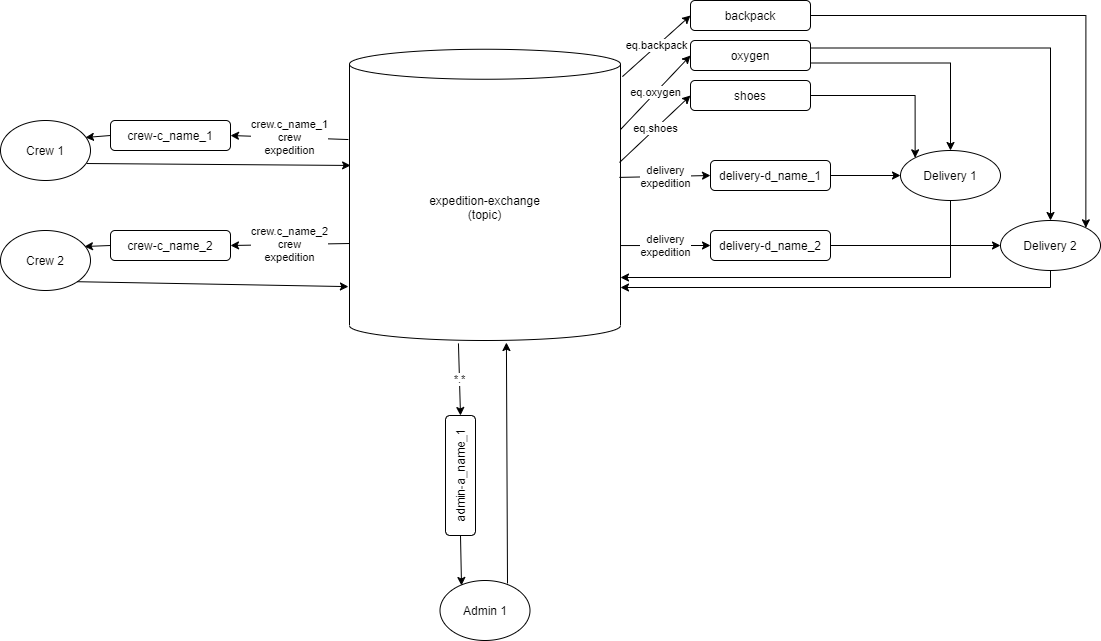

The diagram above was exported from draw.io. Its source (the exported page's mxGraphModel, read from the mxfile embedded in the PNG):
<mxGraphModel dx="2249" dy="794" grid="1" gridSize="10" guides="1" tooltips="1" connect="1" arrows="1" fold="1" page="1" pageScale="1" pageWidth="827" pageHeight="1169" math="0" shadow="0">
  <root>
    <mxCell id="0" />
    <mxCell id="1" parent="0" />
    <mxCell id="XhRNyTrMFJC2yUe1HAKJ-61" style="edgeStyle=orthogonalEdgeStyle;rounded=0;orthogonalLoop=1;jettySize=auto;html=1;exitX=1;exitY=0.5;exitDx=0;exitDy=0;entryX=1;entryY=0;entryDx=0;entryDy=0;" parent="1" source="mI4NJcYQqPY2iMSephaq-2" target="mI4NJcYQqPY2iMSephaq-10" edge="1">
      <mxGeometry relative="1" as="geometry" />
    </mxCell>
    <mxCell id="mI4NJcYQqPY2iMSephaq-2" value="backpack" style="rounded=1;whiteSpace=wrap;html=1;" parent="1" vertex="1">
      <mxGeometry x="640" y="40" width="120" height="30" as="geometry" />
    </mxCell>
    <mxCell id="mI4NJcYQqPY2iMSephaq-3" value="Crew 1" style="ellipse;whiteSpace=wrap;html=1;" parent="1" vertex="1">
      <mxGeometry x="-50" y="160" width="90" height="60" as="geometry" />
    </mxCell>
    <mxCell id="XhRNyTrMFJC2yUe1HAKJ-58" style="edgeStyle=orthogonalEdgeStyle;rounded=0;orthogonalLoop=1;jettySize=auto;html=1;exitX=1;exitY=0.75;exitDx=0;exitDy=0;entryX=0.5;entryY=0;entryDx=0;entryDy=0;" parent="1" source="mI4NJcYQqPY2iMSephaq-5" target="mI4NJcYQqPY2iMSephaq-9" edge="1">
      <mxGeometry relative="1" as="geometry" />
    </mxCell>
    <mxCell id="XhRNyTrMFJC2yUe1HAKJ-60" style="edgeStyle=orthogonalEdgeStyle;rounded=0;orthogonalLoop=1;jettySize=auto;html=1;exitX=1;exitY=0.25;exitDx=0;exitDy=0;" parent="1" source="mI4NJcYQqPY2iMSephaq-5" target="mI4NJcYQqPY2iMSephaq-10" edge="1">
      <mxGeometry relative="1" as="geometry" />
    </mxCell>
    <mxCell id="mI4NJcYQqPY2iMSephaq-5" value="oxygen" style="rounded=1;whiteSpace=wrap;html=1;" parent="1" vertex="1">
      <mxGeometry x="640" y="80" width="120" height="30" as="geometry" />
    </mxCell>
    <mxCell id="XhRNyTrMFJC2yUe1HAKJ-59" style="edgeStyle=orthogonalEdgeStyle;rounded=0;orthogonalLoop=1;jettySize=auto;html=1;exitX=1;exitY=0.5;exitDx=0;exitDy=0;entryX=0;entryY=0;entryDx=0;entryDy=0;" parent="1" source="mI4NJcYQqPY2iMSephaq-6" target="mI4NJcYQqPY2iMSephaq-9" edge="1">
      <mxGeometry relative="1" as="geometry">
        <Array as="points">
          <mxPoint x="865" y="135" />
        </Array>
      </mxGeometry>
    </mxCell>
    <mxCell id="mI4NJcYQqPY2iMSephaq-6" value="shoes" style="rounded=1;whiteSpace=wrap;html=1;" parent="1" vertex="1">
      <mxGeometry x="640" y="120" width="120" height="30" as="geometry" />
    </mxCell>
    <mxCell id="mI4NJcYQqPY2iMSephaq-7" value="crew-c_name_1" style="rounded=1;whiteSpace=wrap;html=1;rotation=0;" parent="1" vertex="1">
      <mxGeometry x="60" y="160" width="120" height="30" as="geometry" />
    </mxCell>
    <mxCell id="_8Nj0dIAuXwt_6wxSqlV-5" style="edgeStyle=orthogonalEdgeStyle;rounded=0;orthogonalLoop=1;jettySize=auto;html=1;exitX=0.5;exitY=1;exitDx=0;exitDy=0;" parent="1" source="mI4NJcYQqPY2iMSephaq-9" edge="1">
      <mxGeometry relative="1" as="geometry">
        <mxPoint x="570" y="317" as="targetPoint" />
        <Array as="points">
          <mxPoint x="900" y="317" />
        </Array>
      </mxGeometry>
    </mxCell>
    <mxCell id="mI4NJcYQqPY2iMSephaq-9" value="Delivery 1" style="ellipse;whiteSpace=wrap;html=1;" parent="1" vertex="1">
      <mxGeometry x="850" y="190" width="100" height="50" as="geometry" />
    </mxCell>
    <mxCell id="_8Nj0dIAuXwt_6wxSqlV-6" style="edgeStyle=orthogonalEdgeStyle;rounded=0;orthogonalLoop=1;jettySize=auto;html=1;exitX=0.5;exitY=1;exitDx=0;exitDy=0;" parent="1" source="mI4NJcYQqPY2iMSephaq-10" edge="1">
      <mxGeometry relative="1" as="geometry">
        <mxPoint x="570" y="327" as="targetPoint" />
        <Array as="points">
          <mxPoint x="1000" y="327" />
        </Array>
      </mxGeometry>
    </mxCell>
    <mxCell id="mI4NJcYQqPY2iMSephaq-10" value="Delivery 2" style="ellipse;whiteSpace=wrap;html=1;" parent="1" vertex="1">
      <mxGeometry x="950" y="260" width="100" height="50" as="geometry" />
    </mxCell>
    <mxCell id="mI4NJcYQqPY2iMSephaq-23" value="Crew 2" style="ellipse;whiteSpace=wrap;html=1;" parent="1" vertex="1">
      <mxGeometry x="-50" y="270" width="90" height="60" as="geometry" />
    </mxCell>
    <mxCell id="mI4NJcYQqPY2iMSephaq-26" value="expedition-exchange&lt;br&gt;(topic)" style="shape=cylinder3;whiteSpace=wrap;html=1;boundedLbl=1;backgroundOutline=1;size=15;" parent="1" vertex="1">
      <mxGeometry x="299" y="88.75" width="271" height="291.25" as="geometry" />
    </mxCell>
    <mxCell id="mI4NJcYQqPY2iMSephaq-28" value="delivery-d_name_2" style="rounded=1;whiteSpace=wrap;html=1;rotation=0;" parent="1" vertex="1">
      <mxGeometry x="660" y="270" width="120" height="30" as="geometry" />
    </mxCell>
    <mxCell id="mI4NJcYQqPY2iMSephaq-29" value="delivery-d_name_1" style="rounded=1;whiteSpace=wrap;html=1;rotation=0;" parent="1" vertex="1">
      <mxGeometry x="660" y="200" width="120" height="30" as="geometry" />
    </mxCell>
    <mxCell id="mI4NJcYQqPY2iMSephaq-30" style="edgeStyle=orthogonalEdgeStyle;rounded=0;orthogonalLoop=1;jettySize=auto;html=1;exitX=0.5;exitY=0;exitDx=0;exitDy=0;" parent="1" edge="1">
      <mxGeometry relative="1" as="geometry">
        <mxPoint x="720" y="650" as="sourcePoint" />
        <mxPoint x="720" y="650" as="targetPoint" />
      </mxGeometry>
    </mxCell>
    <mxCell id="mI4NJcYQqPY2iMSephaq-31" value="Admin 1" style="ellipse;whiteSpace=wrap;html=1;" parent="1" vertex="1">
      <mxGeometry x="389.5" y="620" width="90" height="60" as="geometry" />
    </mxCell>
    <mxCell id="U6Mdrp4nvlB2M9ignmJC-2" value="admin-a_name_1" style="rounded=1;whiteSpace=wrap;html=1;rotation=-90;" parent="1" vertex="1">
      <mxGeometry x="350" y="500" width="120" height="30" as="geometry" />
    </mxCell>
    <mxCell id="XhRNyTrMFJC2yUe1HAKJ-1" style="edgeStyle=orthogonalEdgeStyle;rounded=0;orthogonalLoop=1;jettySize=auto;html=1;exitX=0.5;exitY=1;exitDx=0;exitDy=0;" parent="1" source="mI4NJcYQqPY2iMSephaq-9" target="mI4NJcYQqPY2iMSephaq-9" edge="1">
      <mxGeometry relative="1" as="geometry" />
    </mxCell>
    <mxCell id="mI4NJcYQqPY2iMSephaq-27" value="crew-c_name_2" style="rounded=1;whiteSpace=wrap;html=1;rotation=0;" parent="1" vertex="1">
      <mxGeometry x="60" y="270" width="120" height="30" as="geometry" />
    </mxCell>
    <mxCell id="XhRNyTrMFJC2yUe1HAKJ-10" value="" style="endArrow=classic;html=1;exitX=0;exitY=0.5;exitDx=0;exitDy=0;entryX=0.944;entryY=0.283;entryDx=0;entryDy=0;entryPerimeter=0;" parent="1" source="mI4NJcYQqPY2iMSephaq-7" target="mI4NJcYQqPY2iMSephaq-3" edge="1">
      <mxGeometry width="50" height="50" relative="1" as="geometry">
        <mxPoint x="10" y="90" as="sourcePoint" />
        <mxPoint x="50" y="107" as="targetPoint" />
      </mxGeometry>
    </mxCell>
    <mxCell id="XhRNyTrMFJC2yUe1HAKJ-11" value="" style="endArrow=classic;html=1;entryX=0.933;entryY=0.267;entryDx=0;entryDy=0;exitX=0;exitY=0.5;exitDx=0;exitDy=0;entryPerimeter=0;" parent="1" source="mI4NJcYQqPY2iMSephaq-27" target="mI4NJcYQqPY2iMSephaq-23" edge="1">
      <mxGeometry width="50" height="50" relative="1" as="geometry">
        <mxPoint x="170" y="390" as="sourcePoint" />
        <mxPoint x="220" y="340" as="targetPoint" />
      </mxGeometry>
    </mxCell>
    <mxCell id="XhRNyTrMFJC2yUe1HAKJ-16" value="crew.c_name_1&lt;br&gt;crew&lt;br&gt;expedition" style="endArrow=classic;html=1;entryX=1;entryY=0.5;entryDx=0;entryDy=0;exitX=-0.004;exitY=0.31;exitDx=0;exitDy=0;exitPerimeter=0;" parent="1" source="mI4NJcYQqPY2iMSephaq-26" target="mI4NJcYQqPY2iMSephaq-7" edge="1">
      <mxGeometry width="50" height="50" relative="1" as="geometry">
        <mxPoint x="20" y="430" as="sourcePoint" />
        <mxPoint x="70" y="380" as="targetPoint" />
      </mxGeometry>
    </mxCell>
    <mxCell id="XhRNyTrMFJC2yUe1HAKJ-17" value="crew.c_name_2&lt;br style=&quot;color: rgb(0 , 0 , 0) ; font-family: &amp;#34;helvetica&amp;#34; ; font-size: 11px ; font-style: normal ; font-weight: 400 ; letter-spacing: normal ; text-align: center ; text-indent: 0px ; text-transform: none ; word-spacing: 0px&quot;&gt;&lt;span style=&quot;color: rgb(0 , 0 , 0) ; font-family: &amp;#34;helvetica&amp;#34; ; font-size: 11px ; font-style: normal ; font-weight: 400 ; letter-spacing: normal ; text-align: center ; text-indent: 0px ; text-transform: none ; word-spacing: 0px ; background-color: rgb(255 , 255 , 255) ; display: inline ; float: none&quot;&gt;&lt;span style=&quot;font-family: &amp;#34;helvetica&amp;#34;&quot;&gt;crew&lt;/span&gt;&lt;br&gt;expedition&lt;/span&gt;" style="endArrow=classic;html=1;entryX=1;entryY=0.5;entryDx=0;entryDy=0;exitX=0;exitY=0.667;exitDx=0;exitDy=0;exitPerimeter=0;" parent="1" edge="1" target="mI4NJcYQqPY2iMSephaq-27" source="mI4NJcYQqPY2iMSephaq-26">
      <mxGeometry width="50" height="50" relative="1" as="geometry">
        <mxPoint x="299" y="174.38" as="sourcePoint" />
        <mxPoint x="210" y="175.63" as="targetPoint" />
      </mxGeometry>
    </mxCell>
    <mxCell id="XhRNyTrMFJC2yUe1HAKJ-20" value="" style="endArrow=classic;html=1;entryX=0.004;entryY=0.399;entryDx=0;entryDy=0;entryPerimeter=0;exitX=0.956;exitY=0.717;exitDx=0;exitDy=0;exitPerimeter=0;" parent="1" source="mI4NJcYQqPY2iMSephaq-3" target="mI4NJcYQqPY2iMSephaq-26" edge="1">
      <mxGeometry width="50" height="50" relative="1" as="geometry">
        <mxPoint x="-110" y="160" as="sourcePoint" />
        <mxPoint x="-60" y="110" as="targetPoint" />
      </mxGeometry>
    </mxCell>
    <mxCell id="XhRNyTrMFJC2yUe1HAKJ-21" value="" style="endArrow=classic;html=1;exitX=1;exitY=1;exitDx=0;exitDy=0;entryX=-0.004;entryY=0.815;entryDx=0;entryDy=0;entryPerimeter=0;" parent="1" edge="1" target="mI4NJcYQqPY2iMSephaq-26" source="mI4NJcYQqPY2iMSephaq-23">
      <mxGeometry width="50" height="50" relative="1" as="geometry">
        <mxPoint x="28.04999999999996" y="325.04999999999995" as="sourcePoint" />
        <mxPoint x="299" y="318" as="targetPoint" />
      </mxGeometry>
    </mxCell>
    <mxCell id="XhRNyTrMFJC2yUe1HAKJ-24" value="*.*" style="endArrow=classic;html=1;exitX=0.402;exitY=1.01;exitDx=0;exitDy=0;exitPerimeter=0;entryX=1;entryY=0.5;entryDx=0;entryDy=0;" parent="1" edge="1" target="U6Mdrp4nvlB2M9ignmJC-2" source="mI4NJcYQqPY2iMSephaq-26">
      <mxGeometry width="50" height="50" relative="1" as="geometry">
        <mxPoint x="323.84799999999996" y="375.0487499999999" as="sourcePoint" />
        <mxPoint x="321" y="475" as="targetPoint" />
      </mxGeometry>
    </mxCell>
    <mxCell id="XhRNyTrMFJC2yUe1HAKJ-25" value="" style="endArrow=classic;html=1;entryX=0.239;entryY=0.083;entryDx=0;entryDy=0;exitX=0;exitY=0.5;exitDx=0;exitDy=0;entryPerimeter=0;" parent="1" source="U6Mdrp4nvlB2M9ignmJC-2" target="mI4NJcYQqPY2iMSephaq-31" edge="1">
      <mxGeometry width="50" height="50" relative="1" as="geometry">
        <mxPoint x="200" y="660" as="sourcePoint" />
        <mxPoint x="250" y="610" as="targetPoint" />
      </mxGeometry>
    </mxCell>
    <mxCell id="XhRNyTrMFJC2yUe1HAKJ-26" value="" style="endArrow=classic;html=1;entryX=0.579;entryY=1.007;entryDx=0;entryDy=0;entryPerimeter=0;exitX=0.75;exitY=0.05;exitDx=0;exitDy=0;exitPerimeter=0;" parent="1" source="mI4NJcYQqPY2iMSephaq-31" target="mI4NJcYQqPY2iMSephaq-26" edge="1">
      <mxGeometry width="50" height="50" relative="1" as="geometry">
        <mxPoint x="380" y="620" as="sourcePoint" />
        <mxPoint x="430" y="570" as="targetPoint" />
      </mxGeometry>
    </mxCell>
    <mxCell id="XhRNyTrMFJC2yUe1HAKJ-37" value="eq.backpack" style="endArrow=classic;html=1;entryX=0;entryY=0.5;entryDx=0;entryDy=0;exitX=1.007;exitY=0.094;exitDx=0;exitDy=0;exitPerimeter=0;" parent="1" source="mI4NJcYQqPY2iMSephaq-26" target="mI4NJcYQqPY2iMSephaq-2" edge="1">
      <mxGeometry width="50" height="50" relative="1" as="geometry">
        <mxPoint x="660" y="480" as="sourcePoint" />
        <mxPoint x="710" y="430" as="targetPoint" />
      </mxGeometry>
    </mxCell>
    <mxCell id="XhRNyTrMFJC2yUe1HAKJ-38" value="eq.oxygen" style="endArrow=classic;html=1;entryX=0;entryY=0.5;entryDx=0;entryDy=0;exitX=1;exitY=0;exitDx=0;exitDy=80.3125;exitPerimeter=0;" parent="1" source="mI4NJcYQqPY2iMSephaq-26" target="mI4NJcYQqPY2iMSephaq-5" edge="1">
      <mxGeometry width="50" height="50" relative="1" as="geometry">
        <mxPoint x="572" y="160" as="sourcePoint" />
        <mxPoint x="630" y="138.87" as="targetPoint" />
        <Array as="points" />
      </mxGeometry>
    </mxCell>
    <mxCell id="XhRNyTrMFJC2yUe1HAKJ-39" value="eq.shoes" style="endArrow=classic;html=1;entryX=0;entryY=0.5;entryDx=0;entryDy=0;" parent="1" target="mI4NJcYQqPY2iMSephaq-6" edge="1">
      <mxGeometry width="50" height="50" relative="1" as="geometry">
        <mxPoint x="569" y="202" as="sourcePoint" />
        <mxPoint x="630" y="178" as="targetPoint" />
      </mxGeometry>
    </mxCell>
    <mxCell id="XhRNyTrMFJC2yUe1HAKJ-44" value="delivery&lt;br&gt;expedition" style="endArrow=classic;html=1;entryX=0;entryY=0.5;entryDx=0;entryDy=0;exitX=0.996;exitY=0.44;exitDx=0;exitDy=0;exitPerimeter=0;" parent="1" source="mI4NJcYQqPY2iMSephaq-26" target="mI4NJcYQqPY2iMSephaq-29" edge="1">
      <mxGeometry width="50" height="50" relative="1" as="geometry">
        <mxPoint x="720" y="490" as="sourcePoint" />
        <mxPoint x="770" y="440" as="targetPoint" />
      </mxGeometry>
    </mxCell>
    <mxCell id="XhRNyTrMFJC2yUe1HAKJ-45" value="&lt;span style=&quot;color: rgb(0 , 0 , 0) ; font-family: &amp;#34;helvetica&amp;#34; ; font-size: 11px ; font-style: normal ; font-weight: 400 ; letter-spacing: normal ; text-align: center ; text-indent: 0px ; text-transform: none ; word-spacing: 0px ; background-color: rgb(255 , 255 , 255) ; display: inline ; float: none&quot;&gt;delivery&lt;/span&gt;&lt;br style=&quot;color: rgb(0 , 0 , 0) ; font-family: &amp;#34;helvetica&amp;#34; ; font-size: 11px ; font-style: normal ; font-weight: 400 ; letter-spacing: normal ; text-align: center ; text-indent: 0px ; text-transform: none ; word-spacing: 0px&quot;&gt;&lt;span style=&quot;color: rgb(0 , 0 , 0) ; font-family: &amp;#34;helvetica&amp;#34; ; font-size: 11px ; font-style: normal ; font-weight: 400 ; letter-spacing: normal ; text-align: center ; text-indent: 0px ; text-transform: none ; word-spacing: 0px ; background-color: rgb(255 , 255 , 255) ; display: inline ; float: none&quot;&gt;expedition&lt;/span&gt;" style="endArrow=classic;html=1;entryX=0;entryY=0.5;entryDx=0;entryDy=0;exitX=1;exitY=0.674;exitDx=0;exitDy=0;exitPerimeter=0;" parent="1" target="mI4NJcYQqPY2iMSephaq-28" edge="1" source="mI4NJcYQqPY2iMSephaq-26">
      <mxGeometry width="50" height="50" relative="1" as="geometry">
        <mxPoint x="570" y="244" as="sourcePoint" />
        <mxPoint x="630" y="264.5" as="targetPoint" />
        <Array as="points" />
      </mxGeometry>
    </mxCell>
    <mxCell id="XhRNyTrMFJC2yUe1HAKJ-50" value="" style="endArrow=classic;html=1;entryX=0;entryY=0.5;entryDx=0;entryDy=0;exitX=1;exitY=0.5;exitDx=0;exitDy=0;" parent="1" source="mI4NJcYQqPY2iMSephaq-29" target="mI4NJcYQqPY2iMSephaq-9" edge="1">
      <mxGeometry width="50" height="50" relative="1" as="geometry">
        <mxPoint x="750" y="224.55500000000006" as="sourcePoint" />
        <mxPoint x="810" y="224.5" as="targetPoint" />
      </mxGeometry>
    </mxCell>
    <mxCell id="XhRNyTrMFJC2yUe1HAKJ-51" value="" style="endArrow=classic;html=1;entryX=0;entryY=0.5;entryDx=0;entryDy=0;exitX=1;exitY=0.5;exitDx=0;exitDy=0;" parent="1" source="mI4NJcYQqPY2iMSephaq-28" target="mI4NJcYQqPY2iMSephaq-10" edge="1">
      <mxGeometry width="50" height="50" relative="1" as="geometry">
        <mxPoint x="750" y="265.05500000000006" as="sourcePoint" />
        <mxPoint x="810" y="265" as="targetPoint" />
      </mxGeometry>
    </mxCell>
  </root>
</mxGraphModel>